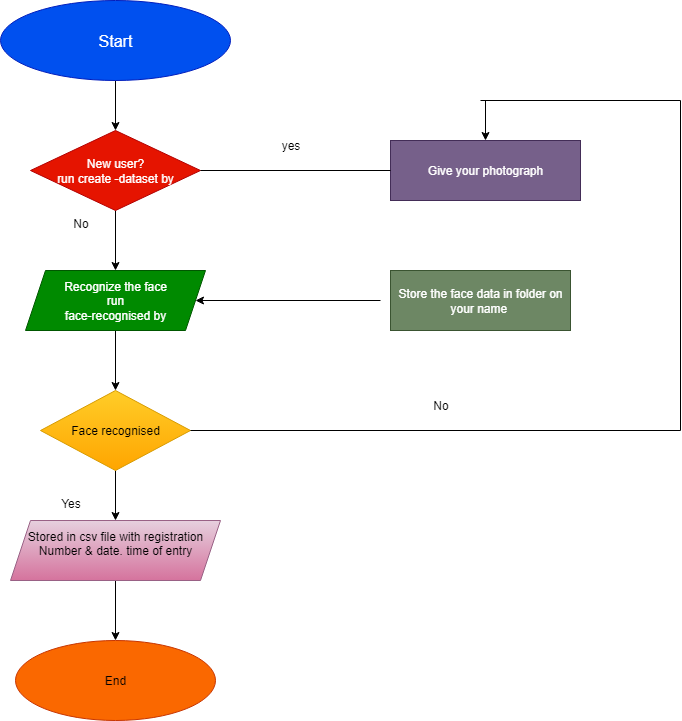

The diagram above was exported from draw.io. Its source (the exported page's mxGraphModel, read from the mxfile embedded in the PNG):
<mxGraphModel dx="1426" dy="744" grid="1" gridSize="10" guides="1" tooltips="1" connect="1" arrows="1" fold="1" page="1" pageScale="1" pageWidth="827" pageHeight="1169" math="0" shadow="0">
  <root>
    <mxCell id="0" />
    <mxCell id="1" parent="0" />
    <mxCell id="bMci3Xs8tUwvSmLtdcvj-10" value="" style="edgeStyle=orthogonalEdgeStyle;rounded=0;orthogonalLoop=1;jettySize=auto;html=1;" edge="1" parent="1" source="bMci3Xs8tUwvSmLtdcvj-1" target="bMci3Xs8tUwvSmLtdcvj-2">
      <mxGeometry relative="1" as="geometry" />
    </mxCell>
    <mxCell id="bMci3Xs8tUwvSmLtdcvj-1" value="&lt;font size=&quot;3&quot;&gt;Start&lt;/font&gt;" style="ellipse;whiteSpace=wrap;html=1;fillColor=#0050ef;fontColor=#ffffff;strokeColor=#001DBC;" vertex="1" parent="1">
      <mxGeometry x="70" y="60" width="230" height="80" as="geometry" />
    </mxCell>
    <mxCell id="bMci3Xs8tUwvSmLtdcvj-11" value="" style="edgeStyle=orthogonalEdgeStyle;rounded=0;orthogonalLoop=1;jettySize=auto;html=1;" edge="1" parent="1" source="bMci3Xs8tUwvSmLtdcvj-2" target="bMci3Xs8tUwvSmLtdcvj-3">
      <mxGeometry relative="1" as="geometry" />
    </mxCell>
    <mxCell id="bMci3Xs8tUwvSmLtdcvj-2" value="New user?&lt;div&gt;run create -dataset by&lt;/div&gt;" style="rhombus;whiteSpace=wrap;html=1;fillColor=#e51400;fontColor=#ffffff;strokeColor=#B20000;" vertex="1" parent="1">
      <mxGeometry x="100" y="190" width="170" height="80" as="geometry" />
    </mxCell>
    <mxCell id="bMci3Xs8tUwvSmLtdcvj-12" value="" style="edgeStyle=orthogonalEdgeStyle;rounded=0;orthogonalLoop=1;jettySize=auto;html=1;" edge="1" parent="1" source="bMci3Xs8tUwvSmLtdcvj-3" target="bMci3Xs8tUwvSmLtdcvj-4">
      <mxGeometry relative="1" as="geometry" />
    </mxCell>
    <mxCell id="bMci3Xs8tUwvSmLtdcvj-3" value="Recognize the face&lt;div&gt;run&lt;/div&gt;&lt;div&gt;face-recognised by&lt;/div&gt;" style="shape=parallelogram;perimeter=parallelogramPerimeter;whiteSpace=wrap;html=1;fixedSize=1;fillColor=#008a00;fontColor=#ffffff;strokeColor=#005700;" vertex="1" parent="1">
      <mxGeometry x="95" y="330" width="180" height="60" as="geometry" />
    </mxCell>
    <mxCell id="bMci3Xs8tUwvSmLtdcvj-13" value="" style="edgeStyle=orthogonalEdgeStyle;rounded=0;orthogonalLoop=1;jettySize=auto;html=1;" edge="1" parent="1" source="bMci3Xs8tUwvSmLtdcvj-4" target="bMci3Xs8tUwvSmLtdcvj-5">
      <mxGeometry relative="1" as="geometry" />
    </mxCell>
    <mxCell id="bMci3Xs8tUwvSmLtdcvj-4" value="Face recognised" style="rhombus;whiteSpace=wrap;html=1;fillColor=#ffcd28;strokeColor=#d79b00;gradientColor=#ffa500;" vertex="1" parent="1">
      <mxGeometry x="110" y="450" width="150" height="80" as="geometry" />
    </mxCell>
    <mxCell id="bMci3Xs8tUwvSmLtdcvj-14" value="" style="edgeStyle=orthogonalEdgeStyle;rounded=0;orthogonalLoop=1;jettySize=auto;html=1;" edge="1" parent="1" source="bMci3Xs8tUwvSmLtdcvj-5" target="bMci3Xs8tUwvSmLtdcvj-6">
      <mxGeometry relative="1" as="geometry" />
    </mxCell>
    <mxCell id="bMci3Xs8tUwvSmLtdcvj-5" value="Stored in csv file with registration&lt;div&gt;Number &amp;amp; date. time of entry&lt;br&gt;&lt;div&gt;&lt;br&gt;&lt;/div&gt;&lt;/div&gt;" style="shape=parallelogram;perimeter=parallelogramPerimeter;whiteSpace=wrap;html=1;fixedSize=1;fillColor=#e6d0de;strokeColor=#996185;gradientColor=#d5739d;" vertex="1" parent="1">
      <mxGeometry x="80" y="580" width="210" height="60" as="geometry" />
    </mxCell>
    <mxCell id="bMci3Xs8tUwvSmLtdcvj-6" value="End" style="ellipse;whiteSpace=wrap;html=1;fillColor=#fa6800;fontColor=#000000;strokeColor=#C73500;" vertex="1" parent="1">
      <mxGeometry x="85" y="700" width="200" height="80" as="geometry" />
    </mxCell>
    <mxCell id="bMci3Xs8tUwvSmLtdcvj-8" value="Give your photograph" style="rounded=0;whiteSpace=wrap;html=1;fillColor=#76608a;fontColor=#ffffff;strokeColor=#432D57;" vertex="1" parent="1">
      <mxGeometry x="460" y="200" width="190" height="60" as="geometry" />
    </mxCell>
    <mxCell id="bMci3Xs8tUwvSmLtdcvj-9" value="Store the face data in folder on your name&amp;nbsp;" style="rounded=0;whiteSpace=wrap;html=1;fillColor=#6d8764;strokeColor=#3A5431;fontColor=#ffffff;" vertex="1" parent="1">
      <mxGeometry x="460" y="330" width="180" height="60" as="geometry" />
    </mxCell>
    <mxCell id="bMci3Xs8tUwvSmLtdcvj-15" value="" style="endArrow=classic;html=1;rounded=0;entryX=1;entryY=0.5;entryDx=0;entryDy=0;" edge="1" parent="1" target="bMci3Xs8tUwvSmLtdcvj-3">
      <mxGeometry width="50" height="50" relative="1" as="geometry">
        <mxPoint x="450" y="360" as="sourcePoint" />
        <mxPoint x="440" y="430" as="targetPoint" />
      </mxGeometry>
    </mxCell>
    <mxCell id="bMci3Xs8tUwvSmLtdcvj-16" value="" style="endArrow=none;html=1;rounded=0;exitX=1;exitY=0.5;exitDx=0;exitDy=0;" edge="1" parent="1" source="bMci3Xs8tUwvSmLtdcvj-4">
      <mxGeometry width="50" height="50" relative="1" as="geometry">
        <mxPoint x="390" y="480" as="sourcePoint" />
        <mxPoint x="750" y="490" as="targetPoint" />
      </mxGeometry>
    </mxCell>
    <mxCell id="bMci3Xs8tUwvSmLtdcvj-17" value="" style="endArrow=none;html=1;rounded=0;" edge="1" parent="1">
      <mxGeometry width="50" height="50" relative="1" as="geometry">
        <mxPoint x="750" y="160" as="sourcePoint" />
        <mxPoint x="750" y="490" as="targetPoint" />
      </mxGeometry>
    </mxCell>
    <mxCell id="bMci3Xs8tUwvSmLtdcvj-18" value="" style="endArrow=none;html=1;rounded=0;" edge="1" parent="1">
      <mxGeometry width="50" height="50" relative="1" as="geometry">
        <mxPoint x="550" y="160" as="sourcePoint" />
        <mxPoint x="750" y="160" as="targetPoint" />
      </mxGeometry>
    </mxCell>
    <mxCell id="bMci3Xs8tUwvSmLtdcvj-19" value="" style="endArrow=classic;html=1;rounded=0;entryX=0.5;entryY=0;entryDx=0;entryDy=0;" edge="1" parent="1" target="bMci3Xs8tUwvSmLtdcvj-8">
      <mxGeometry width="50" height="50" relative="1" as="geometry">
        <mxPoint x="555" y="160" as="sourcePoint" />
        <mxPoint x="510" y="130" as="targetPoint" />
      </mxGeometry>
    </mxCell>
    <mxCell id="bMci3Xs8tUwvSmLtdcvj-20" value="" style="endArrow=none;html=1;rounded=0;exitX=1;exitY=0.5;exitDx=0;exitDy=0;entryX=0;entryY=0.5;entryDx=0;entryDy=0;" edge="1" parent="1" source="bMci3Xs8tUwvSmLtdcvj-2" target="bMci3Xs8tUwvSmLtdcvj-8">
      <mxGeometry width="50" height="50" relative="1" as="geometry">
        <mxPoint x="390" y="360" as="sourcePoint" />
        <mxPoint x="440" y="310" as="targetPoint" />
      </mxGeometry>
    </mxCell>
    <mxCell id="bMci3Xs8tUwvSmLtdcvj-21" value="yes" style="text;html=1;align=center;verticalAlign=middle;resizable=0;points=[];autosize=1;strokeColor=none;fillColor=none;" vertex="1" parent="1">
      <mxGeometry x="340" y="190" width="40" height="30" as="geometry" />
    </mxCell>
    <mxCell id="bMci3Xs8tUwvSmLtdcvj-22" value="No" style="text;html=1;align=center;verticalAlign=middle;resizable=0;points=[];autosize=1;strokeColor=none;fillColor=none;" vertex="1" parent="1">
      <mxGeometry x="130" y="268" width="40" height="30" as="geometry" />
    </mxCell>
    <mxCell id="bMci3Xs8tUwvSmLtdcvj-23" value="Yes" style="text;html=1;align=center;verticalAlign=middle;resizable=0;points=[];autosize=1;strokeColor=none;fillColor=none;" vertex="1" parent="1">
      <mxGeometry x="120" y="548" width="40" height="30" as="geometry" />
    </mxCell>
    <mxCell id="bMci3Xs8tUwvSmLtdcvj-25" value="No" style="text;html=1;align=center;verticalAlign=middle;resizable=0;points=[];autosize=1;strokeColor=none;fillColor=none;" vertex="1" parent="1">
      <mxGeometry x="490" y="450" width="40" height="30" as="geometry" />
    </mxCell>
  </root>
</mxGraphModel>